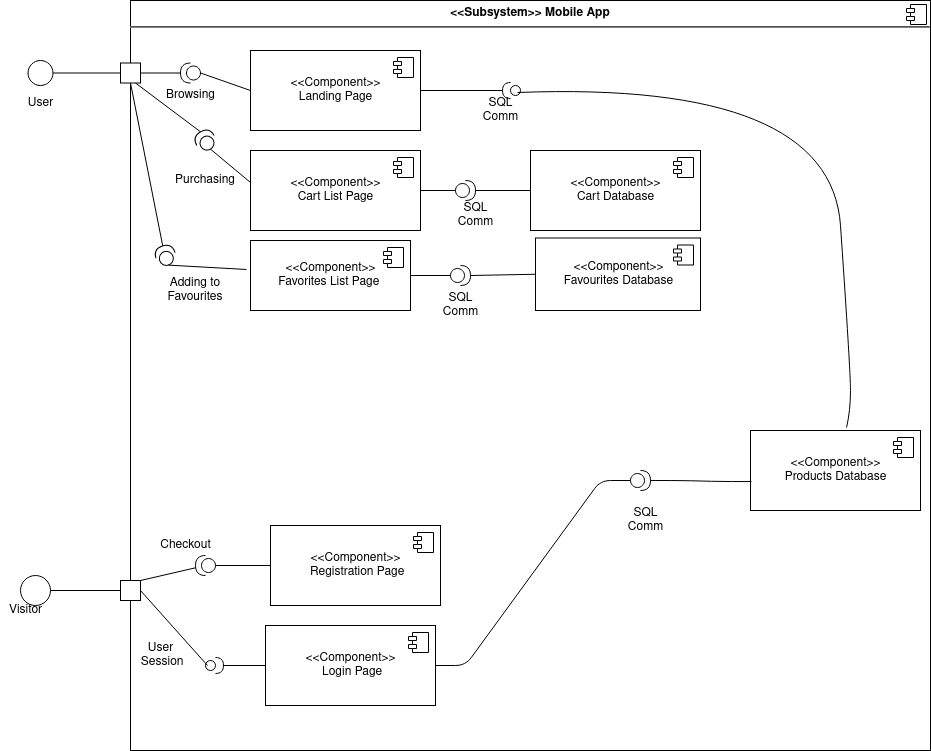

The diagram above was exported from draw.io. Its source (the exported page's mxGraphModel, read from the mxfile embedded in the PNG):
<mxGraphModel dx="1718" dy="437" grid="1" gridSize="10" guides="1" tooltips="1" connect="1" arrows="1" fold="1" page="1" pageScale="1" pageWidth="850" pageHeight="1100" math="0" shadow="0">
  <root>
    <mxCell id="0" />
    <mxCell id="1" parent="0" />
    <mxCell id="UloZRaQd2uom4bGaFKnw-19" value="&lt;p style=&quot;margin: 0px ; margin-top: 6px ; text-align: center&quot;&gt;&lt;b&gt;&amp;lt;&amp;lt;Subsystem&amp;gt;&amp;gt; Mobile App&lt;/b&gt;&lt;/p&gt;&lt;hr&gt;&lt;p style=&quot;margin: 0px ; margin-left: 8px&quot;&gt;&lt;br&gt;&lt;/p&gt;" style="align=left;overflow=fill;html=1;dropTarget=0;" parent="1" vertex="1">
      <mxGeometry x="10" y="120" width="800" height="750" as="geometry" />
    </mxCell>
    <mxCell id="UloZRaQd2uom4bGaFKnw-20" value="" style="shape=component;jettyWidth=8;jettyHeight=4;" parent="UloZRaQd2uom4bGaFKnw-19" vertex="1">
      <mxGeometry x="1" width="20" height="20" relative="1" as="geometry">
        <mxPoint x="-24" y="4" as="offset" />
      </mxGeometry>
    </mxCell>
    <mxCell id="UloZRaQd2uom4bGaFKnw-17" value="" style="ellipse;whiteSpace=wrap;html=1;fontFamily=Helvetica;fontSize=12;fontColor=#000000;align=center;strokeColor=#000000;fillColor=#ffffff;points=[];aspect=fixed;resizable=0;" parent="1" vertex="1">
      <mxGeometry x="390" y="205" width="10" height="10" as="geometry" />
    </mxCell>
    <mxCell id="UloZRaQd2uom4bGaFKnw-11" value="&amp;lt;&amp;lt;Component&amp;gt;&amp;gt;&lt;br&gt;Landing Page" style="html=1;dropTarget=0;" parent="1" vertex="1">
      <mxGeometry x="130" y="170" width="170" height="80" as="geometry" />
    </mxCell>
    <mxCell id="UloZRaQd2uom4bGaFKnw-12" value="" style="shape=module;jettyWidth=8;jettyHeight=4;" parent="UloZRaQd2uom4bGaFKnw-11" vertex="1">
      <mxGeometry x="1" width="20" height="20" relative="1" as="geometry">
        <mxPoint x="-27" y="7" as="offset" />
      </mxGeometry>
    </mxCell>
    <mxCell id="UloZRaQd2uom4bGaFKnw-13" value="&amp;lt;&amp;lt;Component&amp;gt;&amp;gt;&lt;br&gt;Products Database" style="html=1;dropTarget=0;" parent="1" vertex="1">
      <mxGeometry x="630" y="550" width="170" height="80" as="geometry" />
    </mxCell>
    <mxCell id="UloZRaQd2uom4bGaFKnw-14" value="" style="shape=module;jettyWidth=8;jettyHeight=4;" parent="UloZRaQd2uom4bGaFKnw-13" vertex="1">
      <mxGeometry x="1" width="20" height="20" relative="1" as="geometry">
        <mxPoint x="-27" y="7" as="offset" />
      </mxGeometry>
    </mxCell>
    <mxCell id="UloZRaQd2uom4bGaFKnw-18" value="SQL&lt;br&gt;Comm" style="text;html=1;align=center;verticalAlign=middle;resizable=0;points=[];autosize=1;strokeColor=none;" parent="1" vertex="1">
      <mxGeometry x="355" y="215" width="50" height="30" as="geometry" />
    </mxCell>
    <mxCell id="UloZRaQd2uom4bGaFKnw-16" value="" style="orthogonalLoop=1;jettySize=auto;html=1;endArrow=halfCircle;endFill=0;endSize=6;strokeWidth=1;exitX=1;exitY=0.5;exitDx=0;exitDy=0;" parent="1" source="UloZRaQd2uom4bGaFKnw-11" target="UloZRaQd2uom4bGaFKnw-17" edge="1">
      <mxGeometry relative="1" as="geometry">
        <mxPoint x="460" y="265" as="sourcePoint" />
        <mxPoint x="265" y="250" as="targetPoint" />
        <Array as="points" />
      </mxGeometry>
    </mxCell>
    <mxCell id="UloZRaQd2uom4bGaFKnw-22" value="" style="ellipse;whiteSpace=wrap;html=1;aspect=fixed;" parent="1" vertex="1">
      <mxGeometry x="-92.5" y="180" width="25" height="25" as="geometry" />
    </mxCell>
    <mxCell id="UloZRaQd2uom4bGaFKnw-23" value="" style="endArrow=none;html=1;exitX=1;exitY=0.5;exitDx=0;exitDy=0;entryX=0;entryY=0.5;entryDx=0;entryDy=0;" parent="1" source="UloZRaQd2uom4bGaFKnw-22" target="UloZRaQd2uom4bGaFKnw-24" edge="1">
      <mxGeometry width="50" height="50" relative="1" as="geometry">
        <mxPoint x="-80" y="290" as="sourcePoint" />
        <mxPoint x="-30" y="240" as="targetPoint" />
      </mxGeometry>
    </mxCell>
    <mxCell id="UloZRaQd2uom4bGaFKnw-24" value="" style="whiteSpace=wrap;html=1;aspect=fixed;" parent="1" vertex="1">
      <mxGeometry y="182.5" width="20" height="20" as="geometry" />
    </mxCell>
    <mxCell id="UloZRaQd2uom4bGaFKnw-26" value="" style="endArrow=none;html=1;exitX=1;exitY=0.5;exitDx=0;exitDy=0;" parent="1" source="UloZRaQd2uom4bGaFKnw-24" target="UloZRaQd2uom4bGaFKnw-27" edge="1">
      <mxGeometry width="50" height="50" relative="1" as="geometry">
        <mxPoint x="-35" y="202.5" as="sourcePoint" />
        <mxPoint x="-70" y="260" as="targetPoint" />
      </mxGeometry>
    </mxCell>
    <mxCell id="UloZRaQd2uom4bGaFKnw-27" value="" style="shape=providedRequiredInterface;html=1;verticalLabelPosition=bottom;rotation=-180;" parent="1" vertex="1">
      <mxGeometry x="60" y="182.5" width="20" height="20" as="geometry" />
    </mxCell>
    <mxCell id="UloZRaQd2uom4bGaFKnw-28" value="" style="endArrow=none;html=1;exitX=0;exitY=0.5;exitDx=0;exitDy=0;entryX=0;entryY=0.5;entryDx=0;entryDy=0;entryPerimeter=0;" parent="1" source="UloZRaQd2uom4bGaFKnw-11" target="UloZRaQd2uom4bGaFKnw-27" edge="1">
      <mxGeometry width="50" height="50" relative="1" as="geometry">
        <mxPoint x="30" y="202.5" as="sourcePoint" />
        <mxPoint x="80" y="202.5" as="targetPoint" />
      </mxGeometry>
    </mxCell>
    <mxCell id="UloZRaQd2uom4bGaFKnw-29" value="Browsing" style="text;html=1;align=center;verticalAlign=middle;resizable=0;points=[];autosize=1;strokeColor=none;" parent="1" vertex="1">
      <mxGeometry x="40" y="205" width="60" height="20" as="geometry" />
    </mxCell>
    <mxCell id="UloZRaQd2uom4bGaFKnw-31" value="" style="shape=providedRequiredInterface;html=1;verticalLabelPosition=bottom;rotation=-180;" parent="1" vertex="1">
      <mxGeometry x="75" y="675" width="20" height="20" as="geometry" />
    </mxCell>
    <mxCell id="UloZRaQd2uom4bGaFKnw-34" value="" style="endArrow=none;html=1;exitX=0;exitY=0.5;exitDx=0;exitDy=0;entryX=0;entryY=0.5;entryDx=0;entryDy=0;entryPerimeter=0;" parent="1" source="UloZRaQd2uom4bGaFKnw-39" target="UloZRaQd2uom4bGaFKnw-31" edge="1">
      <mxGeometry width="50" height="50" relative="1" as="geometry">
        <mxPoint x="120" y="300" as="sourcePoint" />
        <mxPoint x="60" y="310" as="targetPoint" />
      </mxGeometry>
    </mxCell>
    <mxCell id="UloZRaQd2uom4bGaFKnw-39" value="&amp;lt;&amp;lt;Component&amp;gt;&amp;gt;&lt;br&gt;&amp;nbsp;Registration Page" style="html=1;dropTarget=0;" parent="1" vertex="1">
      <mxGeometry x="150" y="645" width="170" height="80" as="geometry" />
    </mxCell>
    <mxCell id="UloZRaQd2uom4bGaFKnw-40" value="" style="shape=module;jettyWidth=8;jettyHeight=4;" parent="UloZRaQd2uom4bGaFKnw-39" vertex="1">
      <mxGeometry x="1" width="20" height="20" relative="1" as="geometry">
        <mxPoint x="-27" y="7" as="offset" />
      </mxGeometry>
    </mxCell>
    <mxCell id="UloZRaQd2uom4bGaFKnw-49" value="Checkout" style="text;html=1;align=center;verticalAlign=middle;resizable=0;points=[];autosize=1;strokeColor=none;" parent="1" vertex="1">
      <mxGeometry x="30" y="655" width="70" height="20" as="geometry" />
    </mxCell>
    <mxCell id="UloZRaQd2uom4bGaFKnw-50" value="User" style="text;html=1;align=center;verticalAlign=middle;resizable=0;points=[];autosize=1;strokeColor=none;" parent="1" vertex="1">
      <mxGeometry x="-100" y="212.5" width="40" height="20" as="geometry" />
    </mxCell>
    <mxCell id="UloZRaQd2uom4bGaFKnw-51" value="" style="ellipse;whiteSpace=wrap;html=1;aspect=fixed;" parent="1" vertex="1">
      <mxGeometry x="-100" y="695" width="30" height="30" as="geometry" />
    </mxCell>
    <mxCell id="UloZRaQd2uom4bGaFKnw-52" value="" style="endArrow=none;html=1;exitX=1;exitY=0.5;exitDx=0;exitDy=0;" parent="1" source="UloZRaQd2uom4bGaFKnw-51" target="UloZRaQd2uom4bGaFKnw-53" edge="1">
      <mxGeometry width="50" height="50" relative="1" as="geometry">
        <mxPoint x="270" y="600" as="sourcePoint" />
        <mxPoint x="320" y="550" as="targetPoint" />
      </mxGeometry>
    </mxCell>
    <mxCell id="UloZRaQd2uom4bGaFKnw-53" value="" style="whiteSpace=wrap;html=1;aspect=fixed;" parent="1" vertex="1">
      <mxGeometry y="700" width="20" height="20" as="geometry" />
    </mxCell>
    <mxCell id="UloZRaQd2uom4bGaFKnw-55" value="&amp;lt;&amp;lt;Component&amp;gt;&amp;gt;&lt;br&gt;&amp;nbsp;Login Page" style="html=1;dropTarget=0;" parent="1" vertex="1">
      <mxGeometry x="145" y="745" width="170" height="80" as="geometry" />
    </mxCell>
    <mxCell id="UloZRaQd2uom4bGaFKnw-56" value="" style="shape=module;jettyWidth=8;jettyHeight=4;" parent="UloZRaQd2uom4bGaFKnw-55" vertex="1">
      <mxGeometry x="1" width="20" height="20" relative="1" as="geometry">
        <mxPoint x="-27" y="7" as="offset" />
      </mxGeometry>
    </mxCell>
    <mxCell id="UloZRaQd2uom4bGaFKnw-58" value="" style="orthogonalLoop=1;jettySize=auto;html=1;endArrow=halfCircle;endFill=0;endSize=6;strokeWidth=1;exitX=0;exitY=0.5;exitDx=0;exitDy=0;" parent="1" source="UloZRaQd2uom4bGaFKnw-55" target="UloZRaQd2uom4bGaFKnw-59" edge="1">
      <mxGeometry relative="1" as="geometry">
        <mxPoint x="320" y="475" as="sourcePoint" />
        <mxPoint x="300" y="475" as="targetPoint" />
      </mxGeometry>
    </mxCell>
    <mxCell id="UloZRaQd2uom4bGaFKnw-59" value="" style="ellipse;whiteSpace=wrap;html=1;fontFamily=Helvetica;fontSize=12;fontColor=#000000;align=center;strokeColor=#000000;fillColor=#ffffff;points=[];aspect=fixed;resizable=0;" parent="1" vertex="1">
      <mxGeometry x="85" y="780" width="10" height="10" as="geometry" />
    </mxCell>
    <mxCell id="UloZRaQd2uom4bGaFKnw-60" value="User&lt;br&gt;&amp;nbsp;Session" style="text;html=1;align=center;verticalAlign=middle;resizable=0;points=[];autosize=1;strokeColor=none;" parent="1" vertex="1">
      <mxGeometry x="10" y="760" width="60" height="30" as="geometry" />
    </mxCell>
    <mxCell id="UloZRaQd2uom4bGaFKnw-67" value="Visitor" style="text;html=1;align=center;verticalAlign=middle;resizable=0;points=[];autosize=1;strokeColor=none;" parent="1" vertex="1">
      <mxGeometry x="-120" y="720" width="50" height="20" as="geometry" />
    </mxCell>
    <mxCell id="cdhMlQa_-GagTXNYpqZY-1" value="&amp;lt;&amp;lt;Component&amp;gt;&amp;gt;&lt;br&gt;Favourites Database" style="html=1;dropTarget=0;" parent="1" vertex="1">
      <mxGeometry x="415" y="357.5" width="165" height="72.5" as="geometry" />
    </mxCell>
    <mxCell id="cdhMlQa_-GagTXNYpqZY-2" value="" style="shape=module;jettyWidth=8;jettyHeight=4;" parent="cdhMlQa_-GagTXNYpqZY-1" vertex="1">
      <mxGeometry x="1" width="20" height="20" relative="1" as="geometry">
        <mxPoint x="-27" y="7" as="offset" />
      </mxGeometry>
    </mxCell>
    <mxCell id="cdhMlQa_-GagTXNYpqZY-3" value="&amp;lt;&amp;lt;Component&amp;gt;&amp;gt;&lt;br&gt;Cart&amp;nbsp;Database" style="html=1;dropTarget=0;" parent="1" vertex="1">
      <mxGeometry x="410" y="270" width="170" height="80" as="geometry" />
    </mxCell>
    <mxCell id="cdhMlQa_-GagTXNYpqZY-4" value="" style="shape=module;jettyWidth=8;jettyHeight=4;" parent="cdhMlQa_-GagTXNYpqZY-3" vertex="1">
      <mxGeometry x="1" width="20" height="20" relative="1" as="geometry">
        <mxPoint x="-27" y="7" as="offset" />
      </mxGeometry>
    </mxCell>
    <mxCell id="cdhMlQa_-GagTXNYpqZY-7" value="&amp;lt;&amp;lt;Component&amp;gt;&amp;gt;&lt;br&gt;Cart List Page" style="html=1;dropTarget=0;" parent="1" vertex="1">
      <mxGeometry x="130" y="270" width="170" height="80" as="geometry" />
    </mxCell>
    <mxCell id="cdhMlQa_-GagTXNYpqZY-8" value="" style="shape=module;jettyWidth=8;jettyHeight=4;" parent="cdhMlQa_-GagTXNYpqZY-7" vertex="1">
      <mxGeometry x="1" width="20" height="20" relative="1" as="geometry">
        <mxPoint x="-27" y="7" as="offset" />
      </mxGeometry>
    </mxCell>
    <mxCell id="cdhMlQa_-GagTXNYpqZY-9" value="&amp;lt;&amp;lt;Component&amp;gt;&amp;gt;&lt;br&gt;Favorites List Page&amp;nbsp;" style="html=1;dropTarget=0;" parent="1" vertex="1">
      <mxGeometry x="130" y="360" width="160" height="70" as="geometry" />
    </mxCell>
    <mxCell id="cdhMlQa_-GagTXNYpqZY-10" value="" style="shape=module;jettyWidth=8;jettyHeight=4;" parent="cdhMlQa_-GagTXNYpqZY-9" vertex="1">
      <mxGeometry x="1" width="20" height="20" relative="1" as="geometry">
        <mxPoint x="-27" y="7" as="offset" />
      </mxGeometry>
    </mxCell>
    <mxCell id="cdhMlQa_-GagTXNYpqZY-22" value="" style="shape=providedRequiredInterface;html=1;verticalLabelPosition=bottom;rotation=-120;" parent="1" vertex="1">
      <mxGeometry x="75" y="250" width="20" height="20" as="geometry" />
    </mxCell>
    <mxCell id="cdhMlQa_-GagTXNYpqZY-25" value="" style="endArrow=none;html=1;entryX=0.75;entryY=1;entryDx=0;entryDy=0;exitX=1;exitY=0.5;exitDx=0;exitDy=0;exitPerimeter=0;" parent="1" source="cdhMlQa_-GagTXNYpqZY-22" target="UloZRaQd2uom4bGaFKnw-24" edge="1">
      <mxGeometry width="50" height="50" relative="1" as="geometry">
        <mxPoint x="40" y="300" as="sourcePoint" />
        <mxPoint x="90" y="250" as="targetPoint" />
      </mxGeometry>
    </mxCell>
    <mxCell id="cdhMlQa_-GagTXNYpqZY-26" value="" style="endArrow=none;html=1;exitX=0;exitY=0.5;exitDx=0;exitDy=0;exitPerimeter=0;" parent="1" source="cdhMlQa_-GagTXNYpqZY-22" edge="1">
      <mxGeometry width="50" height="50" relative="1" as="geometry">
        <mxPoint x="80" y="320" as="sourcePoint" />
        <mxPoint x="130" y="302" as="targetPoint" />
      </mxGeometry>
    </mxCell>
    <mxCell id="cdhMlQa_-GagTXNYpqZY-27" value="Purchasing" style="text;html=1;strokeColor=none;fillColor=none;align=center;verticalAlign=middle;whiteSpace=wrap;rounded=0;" parent="1" vertex="1">
      <mxGeometry x="65" y="290" width="40" height="20" as="geometry" />
    </mxCell>
    <mxCell id="cdhMlQa_-GagTXNYpqZY-29" value="" style="shape=providedRequiredInterface;html=1;verticalLabelPosition=bottom;" parent="1" vertex="1">
      <mxGeometry x="335" y="300" width="20" height="20" as="geometry" />
    </mxCell>
    <mxCell id="cdhMlQa_-GagTXNYpqZY-36" value="" style="endArrow=none;html=1;entryX=1;entryY=0.5;entryDx=0;entryDy=0;exitX=0.2;exitY=0.5;exitDx=0;exitDy=0;exitPerimeter=0;" parent="1" source="UloZRaQd2uom4bGaFKnw-59" target="UloZRaQd2uom4bGaFKnw-53" edge="1">
      <mxGeometry width="50" height="50" relative="1" as="geometry">
        <mxPoint x="40" y="730" as="sourcePoint" />
        <mxPoint x="90" y="680" as="targetPoint" />
      </mxGeometry>
    </mxCell>
    <mxCell id="cdhMlQa_-GagTXNYpqZY-39" value="" style="endArrow=none;html=1;entryX=0.5;entryY=1;entryDx=0;entryDy=0;exitX=1;exitY=0.5;exitDx=0;exitDy=0;exitPerimeter=0;" parent="1" source="cdhMlQa_-GagTXNYpqZY-40" target="UloZRaQd2uom4bGaFKnw-24" edge="1">
      <mxGeometry width="50" height="50" relative="1" as="geometry">
        <mxPoint x="30" y="350" as="sourcePoint" />
        <mxPoint x="80" y="300" as="targetPoint" />
      </mxGeometry>
    </mxCell>
    <mxCell id="cdhMlQa_-GagTXNYpqZY-40" value="" style="shape=providedRequiredInterface;html=1;verticalLabelPosition=bottom;rotation=-106;" parent="1" vertex="1">
      <mxGeometry x="35" y="365" width="20" height="20" as="geometry" />
    </mxCell>
    <mxCell id="cdhMlQa_-GagTXNYpqZY-41" value="" style="endArrow=none;html=1;entryX=0;entryY=0.5;entryDx=0;entryDy=0;entryPerimeter=0;exitX=-0.025;exitY=0.414;exitDx=0;exitDy=0;exitPerimeter=0;" parent="1" source="cdhMlQa_-GagTXNYpqZY-9" target="cdhMlQa_-GagTXNYpqZY-40" edge="1">
      <mxGeometry width="50" height="50" relative="1" as="geometry">
        <mxPoint x="50" y="470" as="sourcePoint" />
        <mxPoint x="100" y="420" as="targetPoint" />
      </mxGeometry>
    </mxCell>
    <mxCell id="cdhMlQa_-GagTXNYpqZY-42" value="Adding to Favourites&lt;br&gt;" style="text;html=1;strokeColor=none;fillColor=none;align=center;verticalAlign=middle;whiteSpace=wrap;rounded=0;" parent="1" vertex="1">
      <mxGeometry x="55" y="400" width="40" height="20" as="geometry" />
    </mxCell>
    <mxCell id="cdhMlQa_-GagTXNYpqZY-43" value="" style="endArrow=none;html=1;exitX=1;exitY=0.5;exitDx=0;exitDy=0;exitPerimeter=0;" parent="1" source="cdhMlQa_-GagTXNYpqZY-29" target="cdhMlQa_-GagTXNYpqZY-3" edge="1">
      <mxGeometry width="50" height="50" relative="1" as="geometry">
        <mxPoint x="420" y="410" as="sourcePoint" />
        <mxPoint x="470" y="360" as="targetPoint" />
      </mxGeometry>
    </mxCell>
    <mxCell id="cdhMlQa_-GagTXNYpqZY-44" value="" style="endArrow=none;html=1;entryX=0;entryY=0.5;entryDx=0;entryDy=0;entryPerimeter=0;exitX=1;exitY=0.5;exitDx=0;exitDy=0;" parent="1" source="cdhMlQa_-GagTXNYpqZY-7" target="cdhMlQa_-GagTXNYpqZY-29" edge="1">
      <mxGeometry width="50" height="50" relative="1" as="geometry">
        <mxPoint x="330" y="340" as="sourcePoint" />
        <mxPoint x="380" y="290" as="targetPoint" />
      </mxGeometry>
    </mxCell>
    <mxCell id="cdhMlQa_-GagTXNYpqZY-45" value="" style="shape=providedRequiredInterface;html=1;verticalLabelPosition=bottom;" parent="1" vertex="1">
      <mxGeometry x="330" y="385" width="20" height="20" as="geometry" />
    </mxCell>
    <mxCell id="cdhMlQa_-GagTXNYpqZY-46" value="" style="endArrow=none;html=1;exitX=1;exitY=0.5;exitDx=0;exitDy=0;exitPerimeter=0;entryX=0;entryY=0.5;entryDx=0;entryDy=0;" parent="1" source="cdhMlQa_-GagTXNYpqZY-45" target="cdhMlQa_-GagTXNYpqZY-1" edge="1">
      <mxGeometry width="50" height="50" relative="1" as="geometry">
        <mxPoint x="350" y="480" as="sourcePoint" />
        <mxPoint x="400" y="430" as="targetPoint" />
      </mxGeometry>
    </mxCell>
    <mxCell id="cdhMlQa_-GagTXNYpqZY-47" value="" style="endArrow=none;html=1;entryX=0;entryY=0.5;entryDx=0;entryDy=0;entryPerimeter=0;exitX=1;exitY=0.5;exitDx=0;exitDy=0;" parent="1" source="cdhMlQa_-GagTXNYpqZY-9" target="cdhMlQa_-GagTXNYpqZY-45" edge="1">
      <mxGeometry width="50" height="50" relative="1" as="geometry">
        <mxPoint x="250" y="530" as="sourcePoint" />
        <mxPoint x="300" y="480" as="targetPoint" />
      </mxGeometry>
    </mxCell>
    <mxCell id="cdhMlQa_-GagTXNYpqZY-48" value="" style="endArrow=none;html=1;exitX=1;exitY=0;exitDx=0;exitDy=0;" parent="1" source="UloZRaQd2uom4bGaFKnw-53" target="UloZRaQd2uom4bGaFKnw-31" edge="1">
      <mxGeometry width="50" height="50" relative="1" as="geometry">
        <mxPoint x="50" y="720" as="sourcePoint" />
        <mxPoint x="100" y="670" as="targetPoint" />
      </mxGeometry>
    </mxCell>
    <mxCell id="cdhMlQa_-GagTXNYpqZY-50" value="SQL&lt;br&gt;Comm" style="text;html=1;align=center;verticalAlign=middle;resizable=0;points=[];autosize=1;strokeColor=none;" parent="1" vertex="1">
      <mxGeometry x="330" y="320" width="50" height="30" as="geometry" />
    </mxCell>
    <mxCell id="cdhMlQa_-GagTXNYpqZY-51" value="SQL&lt;br&gt;Comm" style="text;html=1;align=center;verticalAlign=middle;resizable=0;points=[];autosize=1;strokeColor=none;" parent="1" vertex="1">
      <mxGeometry x="315" y="410" width="50" height="30" as="geometry" />
    </mxCell>
    <mxCell id="cdhMlQa_-GagTXNYpqZY-54" value="" style="shape=providedRequiredInterface;html=1;verticalLabelPosition=bottom;" parent="1" vertex="1">
      <mxGeometry x="510" y="590" width="20" height="20" as="geometry" />
    </mxCell>
    <mxCell id="cdhMlQa_-GagTXNYpqZY-60" value="" style="edgeStyle=entityRelationEdgeStyle;fontSize=12;html=1;endArrow=none;endFill=0;startArrow=none;exitX=1;exitY=0.5;exitDx=0;exitDy=0;startFill=0;" parent="1" source="UloZRaQd2uom4bGaFKnw-55" edge="1">
      <mxGeometry width="100" height="100" relative="1" as="geometry">
        <mxPoint x="320" y="810" as="sourcePoint" />
        <mxPoint x="510" y="600" as="targetPoint" />
      </mxGeometry>
    </mxCell>
    <mxCell id="cdhMlQa_-GagTXNYpqZY-62" value="" style="edgeStyle=entityRelationEdgeStyle;fontSize=12;html=1;endArrow=none;endFill=0;entryX=0.006;entryY=0.638;entryDx=0;entryDy=0;entryPerimeter=0;" parent="1" target="UloZRaQd2uom4bGaFKnw-13" edge="1">
      <mxGeometry width="100" height="100" relative="1" as="geometry">
        <mxPoint x="530" y="600" as="sourcePoint" />
        <mxPoint x="630" y="500" as="targetPoint" />
      </mxGeometry>
    </mxCell>
    <mxCell id="cdhMlQa_-GagTXNYpqZY-63" value="SQL&lt;br&gt;Comm" style="text;html=1;align=center;verticalAlign=middle;resizable=0;points=[];autosize=1;strokeColor=none;" parent="1" vertex="1">
      <mxGeometry x="500" y="625" width="50" height="30" as="geometry" />
    </mxCell>
    <mxCell id="cdhMlQa_-GagTXNYpqZY-66" value="" style="curved=1;endArrow=none;html=1;exitX=0.565;exitY=-0.037;exitDx=0;exitDy=0;exitPerimeter=0;entryX=0.84;entryY=-0.1;entryDx=0;entryDy=0;entryPerimeter=0;endFill=0;" parent="1" source="UloZRaQd2uom4bGaFKnw-13" target="UloZRaQd2uom4bGaFKnw-18" edge="1">
      <mxGeometry width="50" height="50" relative="1" as="geometry">
        <mxPoint x="730" y="540" as="sourcePoint" />
        <mxPoint x="780" y="490" as="targetPoint" />
        <Array as="points">
          <mxPoint x="730" y="530" />
          <mxPoint x="730" y="490" />
          <mxPoint x="710" y="200" />
        </Array>
      </mxGeometry>
    </mxCell>
  </root>
</mxGraphModel>